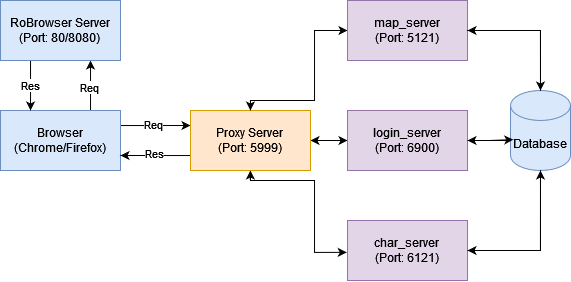

The diagram above was exported from draw.io. Its source (the exported page's mxGraphModel, read from the mxfile embedded in the PNG):
<mxGraphModel dx="989" dy="514" grid="1" gridSize="10" guides="1" tooltips="1" connect="1" arrows="1" fold="1" page="1" pageScale="1" pageWidth="827" pageHeight="1169" math="0" shadow="0">
  <root>
    <mxCell id="0" />
    <mxCell id="1" parent="0" />
    <mxCell id="eDEFyAuA9Izcxxq1QYmQ-42" style="edgeStyle=orthogonalEdgeStyle;rounded=0;orthogonalLoop=1;jettySize=auto;html=1;entryX=0;entryY=0.25;entryDx=0;entryDy=0;" parent="1" source="eDEFyAuA9Izcxxq1QYmQ-3" target="eDEFyAuA9Izcxxq1QYmQ-4" edge="1">
      <mxGeometry relative="1" as="geometry">
        <Array as="points">
          <mxPoint x="320" y="345" />
          <mxPoint x="320" y="345" />
        </Array>
      </mxGeometry>
    </mxCell>
    <mxCell id="eDEFyAuA9Izcxxq1QYmQ-44" value="Req" style="edgeLabel;html=1;align=center;verticalAlign=middle;resizable=0;points=[];" parent="eDEFyAuA9Izcxxq1QYmQ-42" vertex="1" connectable="0">
      <mxGeometry x="-0.0747" y="1" relative="1" as="geometry">
        <mxPoint as="offset" />
      </mxGeometry>
    </mxCell>
    <mxCell id="eDEFyAuA9Izcxxq1QYmQ-49" value="" style="edgeStyle=orthogonalEdgeStyle;rounded=0;orthogonalLoop=1;jettySize=auto;html=1;" parent="1" source="eDEFyAuA9Izcxxq1QYmQ-3" target="eDEFyAuA9Izcxxq1QYmQ-32" edge="1">
      <mxGeometry relative="1" as="geometry">
        <Array as="points">
          <mxPoint x="280" y="300" />
          <mxPoint x="280" y="300" />
        </Array>
      </mxGeometry>
    </mxCell>
    <mxCell id="eDEFyAuA9Izcxxq1QYmQ-51" value="Req" style="edgeLabel;html=1;align=center;verticalAlign=middle;resizable=0;points=[];" parent="eDEFyAuA9Izcxxq1QYmQ-49" vertex="1" connectable="0">
      <mxGeometry x="-0.0697" y="1" relative="1" as="geometry">
        <mxPoint as="offset" />
      </mxGeometry>
    </mxCell>
    <mxCell id="eDEFyAuA9Izcxxq1QYmQ-3" value="&lt;div&gt;Browser&lt;/div&gt;&lt;div&gt;(Chrome/Firefox)&lt;br&gt;&lt;/div&gt;" style="rounded=0;whiteSpace=wrap;html=1;fillColor=#dae8fc;strokeColor=#6c8ebf;" parent="1" vertex="1">
      <mxGeometry x="190" y="330" width="120" height="60" as="geometry" />
    </mxCell>
    <mxCell id="eDEFyAuA9Izcxxq1QYmQ-20" style="edgeStyle=orthogonalEdgeStyle;rounded=0;orthogonalLoop=1;jettySize=auto;html=1;entryX=0;entryY=0.5;entryDx=0;entryDy=0;exitX=0.25;exitY=0;exitDx=0;exitDy=0;" parent="1" source="eDEFyAuA9Izcxxq1QYmQ-4" target="eDEFyAuA9Izcxxq1QYmQ-12" edge="1">
      <mxGeometry relative="1" as="geometry">
        <mxPoint x="411" y="330" as="sourcePoint" />
        <Array as="points">
          <mxPoint x="440" y="330" />
          <mxPoint x="440" y="320" />
          <mxPoint x="504" y="320" />
          <mxPoint x="504" y="250" />
        </Array>
      </mxGeometry>
    </mxCell>
    <mxCell id="eDEFyAuA9Izcxxq1QYmQ-22" style="edgeStyle=orthogonalEdgeStyle;rounded=0;orthogonalLoop=1;jettySize=auto;html=1;entryX=0;entryY=0.5;entryDx=0;entryDy=0;" parent="1" source="eDEFyAuA9Izcxxq1QYmQ-4" target="eDEFyAuA9Izcxxq1QYmQ-18" edge="1">
      <mxGeometry relative="1" as="geometry">
        <mxPoint x="471" y="360" as="sourcePoint" />
      </mxGeometry>
    </mxCell>
    <mxCell id="eDEFyAuA9Izcxxq1QYmQ-12" value="&lt;div&gt;map_server&lt;/div&gt;&lt;div&gt;(Port: 5121)&lt;br&gt;&lt;/div&gt;" style="rounded=0;whiteSpace=wrap;html=1;fillColor=#e1d5e7;strokeColor=#9673a6;" parent="1" vertex="1">
      <mxGeometry x="537" y="220" width="120" height="60" as="geometry" />
    </mxCell>
    <mxCell id="eDEFyAuA9Izcxxq1QYmQ-28" style="edgeStyle=orthogonalEdgeStyle;rounded=0;orthogonalLoop=1;jettySize=auto;html=1;entryX=1;entryY=0.5;entryDx=0;entryDy=0;" parent="1" source="eDEFyAuA9Izcxxq1QYmQ-16" target="eDEFyAuA9Izcxxq1QYmQ-19" edge="1">
      <mxGeometry relative="1" as="geometry">
        <Array as="points">
          <mxPoint x="730" y="470" />
        </Array>
      </mxGeometry>
    </mxCell>
    <mxCell id="eDEFyAuA9Izcxxq1QYmQ-29" style="edgeStyle=orthogonalEdgeStyle;rounded=0;orthogonalLoop=1;jettySize=auto;html=1;entryX=1;entryY=0.5;entryDx=0;entryDy=0;" parent="1" source="eDEFyAuA9Izcxxq1QYmQ-16" target="eDEFyAuA9Izcxxq1QYmQ-12" edge="1">
      <mxGeometry relative="1" as="geometry">
        <Array as="points">
          <mxPoint x="730" y="250" />
        </Array>
      </mxGeometry>
    </mxCell>
    <mxCell id="eDEFyAuA9Izcxxq1QYmQ-30" style="edgeStyle=orthogonalEdgeStyle;rounded=0;orthogonalLoop=1;jettySize=auto;html=1;" parent="1" source="eDEFyAuA9Izcxxq1QYmQ-16" edge="1">
      <mxGeometry relative="1" as="geometry">
        <mxPoint x="656.9999999999999" y="359.99999999999994" as="targetPoint" />
        <Array as="points">
          <mxPoint x="737" y="360" />
          <mxPoint x="737" y="360" />
        </Array>
      </mxGeometry>
    </mxCell>
    <mxCell id="eDEFyAuA9Izcxxq1QYmQ-16" value="Database" style="shape=cylinder3;whiteSpace=wrap;html=1;boundedLbl=1;backgroundOutline=1;size=15;fillColor=#dae8fc;strokeColor=#6c8ebf;" parent="1" vertex="1">
      <mxGeometry x="700" y="310" width="60" height="80" as="geometry" />
    </mxCell>
    <mxCell id="eDEFyAuA9Izcxxq1QYmQ-31" style="edgeStyle=orthogonalEdgeStyle;rounded=0;orthogonalLoop=1;jettySize=auto;html=1;" parent="1" source="eDEFyAuA9Izcxxq1QYmQ-18" target="eDEFyAuA9Izcxxq1QYmQ-4" edge="1">
      <mxGeometry relative="1" as="geometry" />
    </mxCell>
    <mxCell id="eDEFyAuA9Izcxxq1QYmQ-18" value="login_server&lt;br&gt;(Port: 6900)" style="rounded=0;whiteSpace=wrap;html=1;fillColor=#e1d5e7;strokeColor=#9673a6;" parent="1" vertex="1">
      <mxGeometry x="537" y="330" width="120" height="60" as="geometry" />
    </mxCell>
    <mxCell id="eDEFyAuA9Izcxxq1QYmQ-19" value="char_server&lt;br&gt;(Port: 6121)" style="rounded=0;whiteSpace=wrap;html=1;fillColor=#e1d5e7;strokeColor=#9673a6;" parent="1" vertex="1">
      <mxGeometry x="537" y="440" width="120" height="60" as="geometry" />
    </mxCell>
    <mxCell id="eDEFyAuA9Izcxxq1QYmQ-21" style="edgeStyle=orthogonalEdgeStyle;rounded=0;orthogonalLoop=1;jettySize=auto;html=1;entryX=-0.006;entryY=0.531;entryDx=0;entryDy=0;entryPerimeter=0;exitX=0.339;exitY=0.928;exitDx=0;exitDy=0;exitPerimeter=0;" parent="1" source="eDEFyAuA9Izcxxq1QYmQ-4" target="eDEFyAuA9Izcxxq1QYmQ-19" edge="1">
      <mxGeometry relative="1" as="geometry">
        <mxPoint x="411" y="390" as="sourcePoint" />
        <Array as="points">
          <mxPoint x="440" y="386" />
          <mxPoint x="440" y="400" />
          <mxPoint x="504" y="400" />
          <mxPoint x="504" y="472" />
        </Array>
      </mxGeometry>
    </mxCell>
    <mxCell id="eDEFyAuA9Izcxxq1QYmQ-23" style="edgeStyle=orthogonalEdgeStyle;rounded=0;orthogonalLoop=1;jettySize=auto;html=1;entryX=0.5;entryY=0;entryDx=0;entryDy=0;entryPerimeter=0;" parent="1" source="eDEFyAuA9Izcxxq1QYmQ-12" target="eDEFyAuA9Izcxxq1QYmQ-16" edge="1">
      <mxGeometry relative="1" as="geometry" />
    </mxCell>
    <mxCell id="eDEFyAuA9Izcxxq1QYmQ-24" style="edgeStyle=orthogonalEdgeStyle;rounded=0;orthogonalLoop=1;jettySize=auto;html=1;entryX=0.047;entryY=0.614;entryDx=0;entryDy=0;entryPerimeter=0;" parent="1" source="eDEFyAuA9Izcxxq1QYmQ-18" target="eDEFyAuA9Izcxxq1QYmQ-16" edge="1">
      <mxGeometry relative="1" as="geometry">
        <mxPoint x="747" y="360" as="targetPoint" />
      </mxGeometry>
    </mxCell>
    <mxCell id="eDEFyAuA9Izcxxq1QYmQ-25" style="edgeStyle=orthogonalEdgeStyle;rounded=0;orthogonalLoop=1;jettySize=auto;html=1;entryX=0.5;entryY=1;entryDx=0;entryDy=0;entryPerimeter=0;" parent="1" source="eDEFyAuA9Izcxxq1QYmQ-19" target="eDEFyAuA9Izcxxq1QYmQ-16" edge="1">
      <mxGeometry relative="1" as="geometry" />
    </mxCell>
    <mxCell id="eDEFyAuA9Izcxxq1QYmQ-50" value="" style="edgeStyle=orthogonalEdgeStyle;rounded=0;orthogonalLoop=1;jettySize=auto;html=1;" parent="1" source="eDEFyAuA9Izcxxq1QYmQ-32" target="eDEFyAuA9Izcxxq1QYmQ-3" edge="1">
      <mxGeometry relative="1" as="geometry">
        <Array as="points">
          <mxPoint x="220" y="300" />
          <mxPoint x="220" y="300" />
        </Array>
      </mxGeometry>
    </mxCell>
    <mxCell id="eDEFyAuA9Izcxxq1QYmQ-52" value="Res" style="edgeLabel;html=1;align=center;verticalAlign=middle;resizable=0;points=[];" parent="eDEFyAuA9Izcxxq1QYmQ-50" vertex="1" connectable="0">
      <mxGeometry x="-0.111" relative="1" as="geometry">
        <mxPoint y="3" as="offset" />
      </mxGeometry>
    </mxCell>
    <mxCell id="eDEFyAuA9Izcxxq1QYmQ-32" value="RoBrowser Server&lt;br&gt;(Port: 80/8080)" style="rounded=0;whiteSpace=wrap;html=1;fillColor=#dae8fc;strokeColor=#6c8ebf;" parent="1" vertex="1">
      <mxGeometry x="190" y="220" width="120" height="60" as="geometry" />
    </mxCell>
    <mxCell id="eDEFyAuA9Izcxxq1QYmQ-43" style="edgeStyle=orthogonalEdgeStyle;rounded=0;orthogonalLoop=1;jettySize=auto;html=1;entryX=1;entryY=0.75;entryDx=0;entryDy=0;" parent="1" source="eDEFyAuA9Izcxxq1QYmQ-4" target="eDEFyAuA9Izcxxq1QYmQ-3" edge="1">
      <mxGeometry relative="1" as="geometry">
        <Array as="points">
          <mxPoint x="360" y="375" />
          <mxPoint x="360" y="375" />
        </Array>
      </mxGeometry>
    </mxCell>
    <mxCell id="eDEFyAuA9Izcxxq1QYmQ-45" value="Res" style="edgeLabel;html=1;align=center;verticalAlign=middle;resizable=0;points=[];" parent="eDEFyAuA9Izcxxq1QYmQ-43" vertex="1" connectable="0">
      <mxGeometry x="0.2286" y="1" relative="1" as="geometry">
        <mxPoint x="6" y="-3" as="offset" />
      </mxGeometry>
    </mxCell>
    <mxCell id="-sLTQys5qTjCZOETH6hp-4" style="edgeStyle=orthogonalEdgeStyle;rounded=0;orthogonalLoop=1;jettySize=auto;html=1;" edge="1" parent="1">
      <mxGeometry relative="1" as="geometry">
        <mxPoint x="439.92" y="390" as="targetPoint" />
        <mxPoint x="439.92" y="390" as="sourcePoint" />
        <Array as="points">
          <mxPoint x="439.92" y="400" />
          <mxPoint x="439.92" y="400" />
        </Array>
      </mxGeometry>
    </mxCell>
    <mxCell id="eDEFyAuA9Izcxxq1QYmQ-4" value="Proxy Server&lt;br&gt;(Port: 5999)" style="rounded=0;whiteSpace=wrap;html=1;fillColor=#ffe6cc;strokeColor=#d79b00;" parent="1" vertex="1">
      <mxGeometry x="380" y="330" width="120" height="60" as="geometry" />
    </mxCell>
    <mxCell id="-sLTQys5qTjCZOETH6hp-5" style="edgeStyle=orthogonalEdgeStyle;rounded=0;orthogonalLoop=1;jettySize=auto;html=1;" edge="1" parent="1">
      <mxGeometry relative="1" as="geometry">
        <mxPoint x="440" y="330" as="targetPoint" />
        <mxPoint x="439.94" y="319.99" as="sourcePoint" />
        <Array as="points">
          <mxPoint x="439.94" y="329.99" />
          <mxPoint x="439.94" y="329.99" />
        </Array>
      </mxGeometry>
    </mxCell>
  </root>
</mxGraphModel>